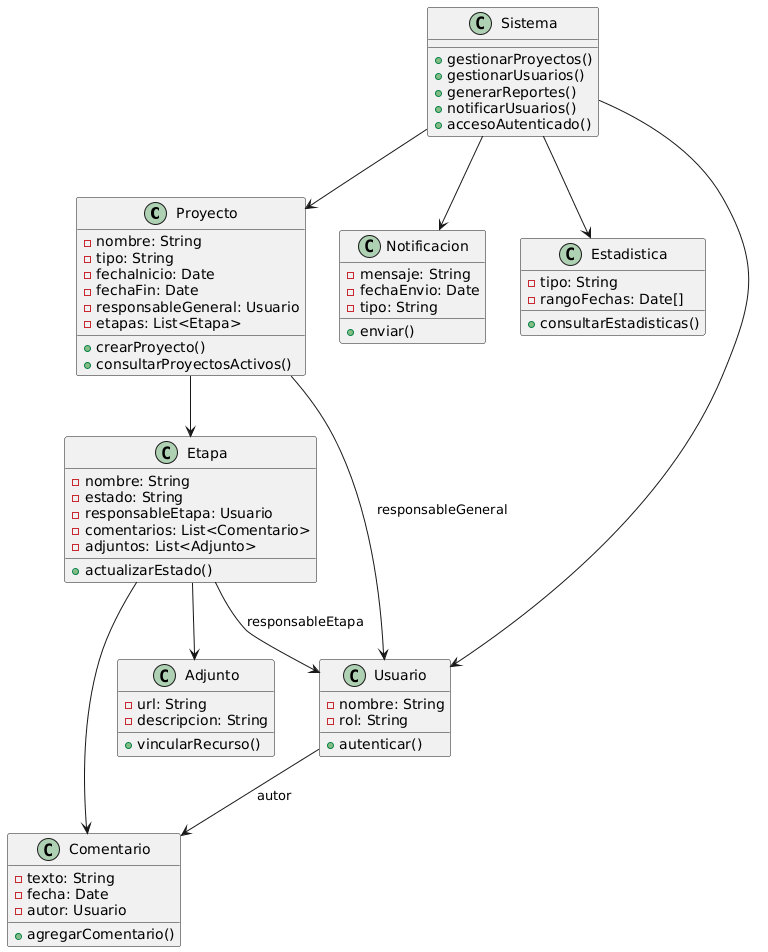

The diagram above was rendered by PlantUML. Its source (embedded in the PNG):
@startuml
' Clase principal: Proyecto audiovisual
class Proyecto {
  - nombre: String
  - tipo: String
  - fechaInicio: Date
  - fechaFin: Date
  - responsableGeneral: Usuario
  - etapas: List<Etapa>
  + crearProyecto()
  + consultarProyectosActivos()
}

' Clase: Etapa de cada proyecto
class Etapa {
  - nombre: String
  - estado: String
  - responsableEtapa: Usuario
  - comentarios: List<Comentario>
  - adjuntos: List<Adjunto>
  + actualizarEstado()
}

' Clase: Comentarios internos
class Comentario {
  - texto: String
  - fecha: Date
  - autor: Usuario
  + agregarComentario()
}

' Clase: Adjuntos (recursos externos)
class Adjunto {
  - url: String
  - descripcion: String
  + vincularRecurso()
}

' Clase: Notificaciones automáticas
class Notificacion {
  - mensaje: String
  - fechaEnvio: Date
  - tipo: String
  + enviar()
}

' Clase: Estadísticas generales
class Estadistica {
  - tipo: String
  - rangoFechas: Date[]
  + consultarEstadisticas()
}

' Clase: Usuario del sistema
class Usuario {
  - nombre: String
  - rol: String
  + autenticar()
}

' Clase: Sistema central
class Sistema {
  + gestionarProyectos()
  + gestionarUsuarios()
  + generarReportes()
  + notificarUsuarios()
  + accesoAutenticado()
}

' Relaciones
Proyecto --> Etapa
Etapa --> Comentario
Etapa --> Adjunto
Proyecto --> Usuario : responsableGeneral
Etapa --> Usuario : responsableEtapa
Usuario --> Comentario : autor
Sistema --> Proyecto
Sistema --> Usuario
Sistema --> Estadistica
Sistema --> Notificacion
@enduml